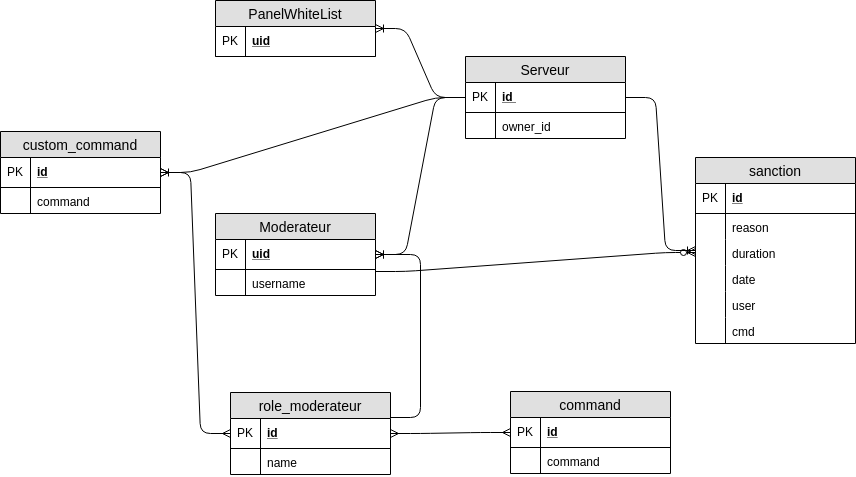

The diagram above was exported from draw.io. Its source (the exported page's mxGraphModel, read from the mxfile embedded in the PNG):
<mxGraphModel dx="3810" dy="541" grid="1" gridSize="10" guides="1" tooltips="1" connect="1" arrows="1" fold="1" page="1" pageScale="1" pageWidth="2970" pageHeight="2100" math="0" shadow="0">
  <root>
    <mxCell id="0" />
    <mxCell id="1" parent="0" />
    <mxCell id="4RDkxJgi4IZ8YciWroA--1" value="Serveur" style="swimlane;fontStyle=0;childLayout=stackLayout;horizontal=1;startSize=26;fillColor=#e0e0e0;horizontalStack=0;resizeParent=1;resizeParentMax=0;resizeLast=0;collapsible=1;marginBottom=0;swimlaneFillColor=#ffffff;align=center;fontSize=14;fontColor=#000000;strokeColor=#000000;" parent="1" vertex="1">
      <mxGeometry x="320" y="64" width="160" height="82" as="geometry" />
    </mxCell>
    <mxCell id="4RDkxJgi4IZ8YciWroA--2" value="id " style="shape=partialRectangle;top=0;left=0;right=0;bottom=1;align=left;verticalAlign=middle;fillColor=none;spacingLeft=34;spacingRight=4;overflow=hidden;rotatable=0;points=[[0,0.5],[1,0.5]];portConstraint=eastwest;dropTarget=0;fontStyle=5;fontSize=12;fontColor=#000000;strokeColor=#000000;" parent="4RDkxJgi4IZ8YciWroA--1" vertex="1">
      <mxGeometry y="26" width="160" height="30" as="geometry" />
    </mxCell>
    <mxCell id="4RDkxJgi4IZ8YciWroA--3" value="PK" style="shape=partialRectangle;top=0;left=0;bottom=0;fillColor=none;align=left;verticalAlign=middle;spacingLeft=4;spacingRight=4;overflow=hidden;rotatable=0;points=[];portConstraint=eastwest;part=1;fontSize=12;fontColor=#000000;strokeColor=#000000;" parent="4RDkxJgi4IZ8YciWroA--2" vertex="1" connectable="0">
      <mxGeometry width="30" height="30" as="geometry" />
    </mxCell>
    <mxCell id="vdlPoxpIUTdOzPaFbp7_-11" value="owner_id" style="shape=partialRectangle;top=0;left=0;right=0;bottom=0;align=left;verticalAlign=top;fillColor=none;spacingLeft=34;spacingRight=4;overflow=hidden;rotatable=0;points=[[0,0.5],[1,0.5]];portConstraint=eastwest;dropTarget=0;fontSize=12;fontColor=#000000;strokeColor=#000000;" parent="4RDkxJgi4IZ8YciWroA--1" vertex="1">
      <mxGeometry y="56" width="160" height="26" as="geometry" />
    </mxCell>
    <mxCell id="vdlPoxpIUTdOzPaFbp7_-12" value="" style="shape=partialRectangle;top=0;left=0;bottom=0;fillColor=none;align=left;verticalAlign=top;spacingLeft=4;spacingRight=4;overflow=hidden;rotatable=0;points=[];portConstraint=eastwest;part=1;fontSize=12;fontColor=#000000;strokeColor=#000000;" parent="vdlPoxpIUTdOzPaFbp7_-11" vertex="1" connectable="0">
      <mxGeometry width="30" height="26" as="geometry" />
    </mxCell>
    <mxCell id="4RDkxJgi4IZ8YciWroA--12" value="Moderateur" style="swimlane;fontStyle=0;childLayout=stackLayout;horizontal=1;startSize=26;fillColor=#e0e0e0;horizontalStack=0;resizeParent=1;resizeParentMax=0;resizeLast=0;collapsible=1;marginBottom=0;swimlaneFillColor=#ffffff;align=center;fontSize=14;strokeColor=#000000;fontColor=#000000;" parent="1" vertex="1">
      <mxGeometry x="70" y="221" width="160" height="82" as="geometry" />
    </mxCell>
    <mxCell id="4RDkxJgi4IZ8YciWroA--13" value="uid" style="shape=partialRectangle;top=0;left=0;right=0;bottom=1;align=left;verticalAlign=middle;fillColor=none;spacingLeft=34;spacingRight=4;overflow=hidden;rotatable=0;points=[[0,0.5],[1,0.5]];portConstraint=eastwest;dropTarget=0;fontStyle=5;fontSize=12;strokeColor=#000000;fontColor=#000000;" parent="4RDkxJgi4IZ8YciWroA--12" vertex="1">
      <mxGeometry y="26" width="160" height="30" as="geometry" />
    </mxCell>
    <mxCell id="4RDkxJgi4IZ8YciWroA--14" value="PK" style="shape=partialRectangle;top=0;left=0;bottom=0;fillColor=none;align=left;verticalAlign=middle;spacingLeft=4;spacingRight=4;overflow=hidden;rotatable=0;points=[];portConstraint=eastwest;part=1;fontSize=12;strokeColor=#000000;fontColor=#000000;" parent="4RDkxJgi4IZ8YciWroA--13" vertex="1" connectable="0">
      <mxGeometry width="30" height="30" as="geometry" />
    </mxCell>
    <mxCell id="4RDkxJgi4IZ8YciWroA--120" value="username" style="shape=partialRectangle;top=0;left=0;right=0;bottom=0;align=left;verticalAlign=top;fillColor=none;spacingLeft=34;spacingRight=4;overflow=hidden;rotatable=0;points=[[0,0.5],[1,0.5]];portConstraint=eastwest;dropTarget=0;fontSize=12;strokeColor=#000000;fontColor=#000000;" parent="4RDkxJgi4IZ8YciWroA--12" vertex="1">
      <mxGeometry y="56" width="160" height="26" as="geometry" />
    </mxCell>
    <mxCell id="4RDkxJgi4IZ8YciWroA--121" value="" style="shape=partialRectangle;top=0;left=0;bottom=0;fillColor=none;align=left;verticalAlign=top;spacingLeft=4;spacingRight=4;overflow=hidden;rotatable=0;points=[];portConstraint=eastwest;part=1;fontSize=12;strokeColor=#000000;fontColor=#000000;" parent="4RDkxJgi4IZ8YciWroA--120" vertex="1" connectable="0">
      <mxGeometry width="30" height="26" as="geometry" />
    </mxCell>
    <mxCell id="4RDkxJgi4IZ8YciWroA--36" value="" style="edgeStyle=entityRelationEdgeStyle;fontSize=12;html=1;endArrow=ERoneToMany;strokeColor=#000000;fontColor=#000000;" parent="1" source="4RDkxJgi4IZ8YciWroA--1" target="4RDkxJgi4IZ8YciWroA--12" edge="1">
      <mxGeometry width="100" height="100" relative="1" as="geometry">
        <mxPoint x="200" y="170" as="sourcePoint" />
        <mxPoint x="300" y="70" as="targetPoint" />
      </mxGeometry>
    </mxCell>
    <mxCell id="4RDkxJgi4IZ8YciWroA--37" value="role_moderateur" style="swimlane;fontStyle=0;childLayout=stackLayout;horizontal=1;startSize=26;fillColor=#e0e0e0;horizontalStack=0;resizeParent=1;resizeParentMax=0;resizeLast=0;collapsible=1;marginBottom=0;swimlaneFillColor=#ffffff;align=center;fontSize=14;strokeColor=#000000;fontColor=#000000;" parent="1" vertex="1">
      <mxGeometry x="85" y="400" width="160" height="82" as="geometry" />
    </mxCell>
    <mxCell id="4RDkxJgi4IZ8YciWroA--38" value="id" style="shape=partialRectangle;top=0;left=0;right=0;bottom=1;align=left;verticalAlign=middle;fillColor=none;spacingLeft=34;spacingRight=4;overflow=hidden;rotatable=0;points=[[0,0.5],[1,0.5]];portConstraint=eastwest;dropTarget=0;fontStyle=5;fontSize=12;strokeColor=#000000;fontColor=#000000;" parent="4RDkxJgi4IZ8YciWroA--37" vertex="1">
      <mxGeometry y="26" width="160" height="30" as="geometry" />
    </mxCell>
    <mxCell id="4RDkxJgi4IZ8YciWroA--39" value="PK" style="shape=partialRectangle;top=0;left=0;bottom=0;fillColor=none;align=left;verticalAlign=middle;spacingLeft=4;spacingRight=4;overflow=hidden;rotatable=0;points=[];portConstraint=eastwest;part=1;fontSize=12;strokeColor=#000000;fontColor=#000000;" parent="4RDkxJgi4IZ8YciWroA--38" vertex="1" connectable="0">
      <mxGeometry width="30" height="30" as="geometry" />
    </mxCell>
    <mxCell id="4RDkxJgi4IZ8YciWroA--40" value="name" style="shape=partialRectangle;top=0;left=0;right=0;bottom=0;align=left;verticalAlign=top;fillColor=none;spacingLeft=34;spacingRight=4;overflow=hidden;rotatable=0;points=[[0,0.5],[1,0.5]];portConstraint=eastwest;dropTarget=0;fontSize=12;strokeColor=#000000;fontColor=#000000;" parent="4RDkxJgi4IZ8YciWroA--37" vertex="1">
      <mxGeometry y="56" width="160" height="26" as="geometry" />
    </mxCell>
    <mxCell id="4RDkxJgi4IZ8YciWroA--41" value="" style="shape=partialRectangle;top=0;left=0;bottom=0;fillColor=none;align=left;verticalAlign=top;spacingLeft=4;spacingRight=4;overflow=hidden;rotatable=0;points=[];portConstraint=eastwest;part=1;fontSize=12;strokeColor=#000000;fontColor=#000000;" parent="4RDkxJgi4IZ8YciWroA--40" vertex="1" connectable="0">
      <mxGeometry width="30" height="26" as="geometry" />
    </mxCell>
    <mxCell id="4RDkxJgi4IZ8YciWroA--48" value="command" style="swimlane;fontStyle=0;childLayout=stackLayout;horizontal=1;startSize=26;fillColor=#e0e0e0;horizontalStack=0;resizeParent=1;resizeParentMax=0;resizeLast=0;collapsible=1;marginBottom=0;swimlaneFillColor=#ffffff;align=center;fontSize=14;strokeColor=#000000;fontColor=#000000;" parent="1" vertex="1">
      <mxGeometry x="365" y="399" width="160" height="82" as="geometry" />
    </mxCell>
    <mxCell id="4RDkxJgi4IZ8YciWroA--49" value="id" style="shape=partialRectangle;top=0;left=0;right=0;bottom=1;align=left;verticalAlign=middle;fillColor=none;spacingLeft=34;spacingRight=4;overflow=hidden;rotatable=0;points=[[0,0.5],[1,0.5]];portConstraint=eastwest;dropTarget=0;fontStyle=5;fontSize=12;fontColor=#000000;strokeColor=#000000;" parent="4RDkxJgi4IZ8YciWroA--48" vertex="1">
      <mxGeometry y="26" width="160" height="30" as="geometry" />
    </mxCell>
    <mxCell id="4RDkxJgi4IZ8YciWroA--50" value="PK" style="shape=partialRectangle;top=0;left=0;bottom=0;fillColor=none;align=left;verticalAlign=middle;spacingLeft=4;spacingRight=4;overflow=hidden;rotatable=0;points=[];portConstraint=eastwest;part=1;fontSize=12;fontColor=#000000;strokeColor=#000000;" parent="4RDkxJgi4IZ8YciWroA--49" vertex="1" connectable="0">
      <mxGeometry width="30" height="30" as="geometry" />
    </mxCell>
    <mxCell id="4RDkxJgi4IZ8YciWroA--88" value="command" style="shape=partialRectangle;top=0;left=0;right=0;bottom=0;align=left;verticalAlign=top;fillColor=none;spacingLeft=34;spacingRight=4;overflow=hidden;rotatable=0;points=[[0,0.5],[1,0.5]];portConstraint=eastwest;dropTarget=0;fontSize=12;fontColor=#000000;strokeColor=#000000;" parent="4RDkxJgi4IZ8YciWroA--48" vertex="1">
      <mxGeometry y="56" width="160" height="26" as="geometry" />
    </mxCell>
    <mxCell id="4RDkxJgi4IZ8YciWroA--89" value="" style="shape=partialRectangle;top=0;left=0;bottom=0;fillColor=none;align=left;verticalAlign=top;spacingLeft=4;spacingRight=4;overflow=hidden;rotatable=0;points=[];portConstraint=eastwest;part=1;fontSize=12;fontColor=#000000;strokeColor=#000000;" parent="4RDkxJgi4IZ8YciWroA--88" vertex="1" connectable="0">
      <mxGeometry width="30" height="26" as="geometry" />
    </mxCell>
    <mxCell id="4RDkxJgi4IZ8YciWroA--59" value="" style="edgeStyle=entityRelationEdgeStyle;fontSize=12;html=1;endArrow=ERoneToMany;strokeColor=#000000;fontColor=#000000;exitX=1;exitY=-0.033;exitDx=0;exitDy=0;exitPerimeter=0;" parent="1" source="4RDkxJgi4IZ8YciWroA--38" target="4RDkxJgi4IZ8YciWroA--12" edge="1">
      <mxGeometry width="100" height="100" relative="1" as="geometry">
        <mxPoint x="300" y="550" as="sourcePoint" />
        <mxPoint x="230" y="510" as="targetPoint" />
      </mxGeometry>
    </mxCell>
    <mxCell id="4RDkxJgi4IZ8YciWroA--77" value="sanction" style="swimlane;fontStyle=0;childLayout=stackLayout;horizontal=1;startSize=26;fillColor=#e0e0e0;horizontalStack=0;resizeParent=1;resizeParentMax=0;resizeLast=0;collapsible=1;marginBottom=0;swimlaneFillColor=#ffffff;align=center;fontSize=14;strokeColor=#000000;fontColor=#000000;" parent="1" vertex="1">
      <mxGeometry x="550" y="165" width="160" height="186" as="geometry" />
    </mxCell>
    <mxCell id="4RDkxJgi4IZ8YciWroA--78" value="id" style="shape=partialRectangle;top=0;left=0;right=0;bottom=1;align=left;verticalAlign=middle;fillColor=none;spacingLeft=34;spacingRight=4;overflow=hidden;rotatable=0;points=[[0,0.5],[1,0.5]];portConstraint=eastwest;dropTarget=0;fontStyle=5;fontSize=12;fontColor=#000000;strokeColor=#000000;" parent="4RDkxJgi4IZ8YciWroA--77" vertex="1">
      <mxGeometry y="26" width="160" height="30" as="geometry" />
    </mxCell>
    <mxCell id="4RDkxJgi4IZ8YciWroA--79" value="PK" style="shape=partialRectangle;top=0;left=0;bottom=0;fillColor=none;align=left;verticalAlign=middle;spacingLeft=4;spacingRight=4;overflow=hidden;rotatable=0;points=[];portConstraint=eastwest;part=1;fontSize=12;fontColor=#000000;strokeColor=#000000;" parent="4RDkxJgi4IZ8YciWroA--78" vertex="1" connectable="0">
      <mxGeometry width="30" height="30" as="geometry" />
    </mxCell>
    <mxCell id="4RDkxJgi4IZ8YciWroA--80" value="reason" style="shape=partialRectangle;top=0;left=0;right=0;bottom=0;align=left;verticalAlign=top;fillColor=none;spacingLeft=34;spacingRight=4;overflow=hidden;rotatable=0;points=[[0,0.5],[1,0.5]];portConstraint=eastwest;dropTarget=0;fontSize=12;fontColor=#000000;strokeColor=#000000;" parent="4RDkxJgi4IZ8YciWroA--77" vertex="1">
      <mxGeometry y="56" width="160" height="26" as="geometry" />
    </mxCell>
    <mxCell id="4RDkxJgi4IZ8YciWroA--81" value="" style="shape=partialRectangle;top=0;left=0;bottom=0;fillColor=none;align=left;verticalAlign=top;spacingLeft=4;spacingRight=4;overflow=hidden;rotatable=0;points=[];portConstraint=eastwest;part=1;fontSize=12;fontColor=#000000;strokeColor=#000000;" parent="4RDkxJgi4IZ8YciWroA--80" vertex="1" connectable="0">
      <mxGeometry width="30" height="26" as="geometry" />
    </mxCell>
    <mxCell id="4RDkxJgi4IZ8YciWroA--82" value="duration" style="shape=partialRectangle;top=0;left=0;right=0;bottom=0;align=left;verticalAlign=top;fillColor=none;spacingLeft=34;spacingRight=4;overflow=hidden;rotatable=0;points=[[0,0.5],[1,0.5]];portConstraint=eastwest;dropTarget=0;fontSize=12;fontColor=#000000;strokeColor=#000000;" parent="4RDkxJgi4IZ8YciWroA--77" vertex="1">
      <mxGeometry y="82" width="160" height="26" as="geometry" />
    </mxCell>
    <mxCell id="4RDkxJgi4IZ8YciWroA--83" value="" style="shape=partialRectangle;top=0;left=0;bottom=0;fillColor=none;align=left;verticalAlign=top;spacingLeft=4;spacingRight=4;overflow=hidden;rotatable=0;points=[];portConstraint=eastwest;part=1;fontSize=12;fontColor=#000000;strokeColor=#000000;" parent="4RDkxJgi4IZ8YciWroA--82" vertex="1" connectable="0">
      <mxGeometry width="30" height="26" as="geometry" />
    </mxCell>
    <mxCell id="4RDkxJgi4IZ8YciWroA--84" value="date" style="shape=partialRectangle;top=0;left=0;right=0;bottom=0;align=left;verticalAlign=top;fillColor=none;spacingLeft=34;spacingRight=4;overflow=hidden;rotatable=0;points=[[0,0.5],[1,0.5]];portConstraint=eastwest;dropTarget=0;fontSize=12;fontColor=#000000;strokeColor=#000000;" parent="4RDkxJgi4IZ8YciWroA--77" vertex="1">
      <mxGeometry y="108" width="160" height="26" as="geometry" />
    </mxCell>
    <mxCell id="4RDkxJgi4IZ8YciWroA--85" value="" style="shape=partialRectangle;top=0;left=0;bottom=0;fillColor=none;align=left;verticalAlign=top;spacingLeft=4;spacingRight=4;overflow=hidden;rotatable=0;points=[];portConstraint=eastwest;part=1;fontSize=12;fontColor=#000000;strokeColor=#000000;" parent="4RDkxJgi4IZ8YciWroA--84" vertex="1" connectable="0">
      <mxGeometry width="30" height="26" as="geometry" />
    </mxCell>
    <mxCell id="kbIWwiMRCRGlQbA__CGo-1" value="user" style="shape=partialRectangle;top=0;left=0;right=0;bottom=0;align=left;verticalAlign=top;fillColor=none;spacingLeft=34;spacingRight=4;overflow=hidden;rotatable=0;points=[[0,0.5],[1,0.5]];portConstraint=eastwest;dropTarget=0;fontSize=12;fontColor=#000000;strokeColor=#000000;" parent="4RDkxJgi4IZ8YciWroA--77" vertex="1">
      <mxGeometry y="134" width="160" height="26" as="geometry" />
    </mxCell>
    <mxCell id="kbIWwiMRCRGlQbA__CGo-2" value="" style="shape=partialRectangle;top=0;left=0;bottom=0;fillColor=none;align=left;verticalAlign=top;spacingLeft=4;spacingRight=4;overflow=hidden;rotatable=0;points=[];portConstraint=eastwest;part=1;fontSize=12;fontColor=#000000;strokeColor=#000000;" parent="kbIWwiMRCRGlQbA__CGo-1" vertex="1" connectable="0">
      <mxGeometry width="30" height="26" as="geometry" />
    </mxCell>
    <mxCell id="4RDkxJgi4IZ8YciWroA--122" value="cmd" style="shape=partialRectangle;top=0;left=0;right=0;bottom=0;align=left;verticalAlign=top;fillColor=none;spacingLeft=34;spacingRight=4;overflow=hidden;rotatable=0;points=[[0,0.5],[1,0.5]];portConstraint=eastwest;dropTarget=0;fontSize=12;fontColor=#000000;strokeColor=#000000;" parent="4RDkxJgi4IZ8YciWroA--77" vertex="1">
      <mxGeometry y="160" width="160" height="26" as="geometry" />
    </mxCell>
    <mxCell id="4RDkxJgi4IZ8YciWroA--123" value="" style="shape=partialRectangle;top=0;left=0;bottom=0;fillColor=none;align=left;verticalAlign=top;spacingLeft=4;spacingRight=4;overflow=hidden;rotatable=0;points=[];portConstraint=eastwest;part=1;fontSize=12;fontColor=#000000;strokeColor=#000000;" parent="4RDkxJgi4IZ8YciWroA--122" vertex="1" connectable="0">
      <mxGeometry width="30" height="26" as="geometry" />
    </mxCell>
    <mxCell id="4RDkxJgi4IZ8YciWroA--119" value="" style="edgeStyle=entityRelationEdgeStyle;fontSize=12;html=1;endArrow=ERzeroToMany;endFill=1;strokeColor=#000000;exitX=1;exitY=0.077;exitDx=0;exitDy=0;exitPerimeter=0;" parent="1" source="4RDkxJgi4IZ8YciWroA--120" target="4RDkxJgi4IZ8YciWroA--82" edge="1">
      <mxGeometry width="100" height="100" relative="1" as="geometry">
        <mxPoint x="180" y="640" as="sourcePoint" />
        <mxPoint x="280" y="540" as="targetPoint" />
      </mxGeometry>
    </mxCell>
    <mxCell id="w6lrxXNvY-kVR44ZBnUs-1" value="" style="edgeStyle=entityRelationEdgeStyle;fontSize=12;html=1;endArrow=ERmany;startArrow=ERmany;strokeColor=#000000;" parent="1" source="4RDkxJgi4IZ8YciWroA--48" target="4RDkxJgi4IZ8YciWroA--37" edge="1">
      <mxGeometry width="100" height="100" relative="1" as="geometry">
        <mxPoint x="140" y="740" as="sourcePoint" />
        <mxPoint x="240" y="640" as="targetPoint" />
      </mxGeometry>
    </mxCell>
    <mxCell id="c6WJDMn-LEbK3lJBffJi-1" value="" style="edgeStyle=entityRelationEdgeStyle;fontSize=12;html=1;endArrow=ERoneToMany;strokeColor=#000000;" parent="1" source="4RDkxJgi4IZ8YciWroA--1" target="4RDkxJgi4IZ8YciWroA--77" edge="1">
      <mxGeometry width="100" height="100" relative="1" as="geometry">
        <mxPoint x="450" y="41" as="sourcePoint" />
        <mxPoint x="470" y="250" as="targetPoint" />
      </mxGeometry>
    </mxCell>
    <mxCell id="WbEFxWdwElR6b2wQPzUv-1" value="custom_command" style="swimlane;fontStyle=0;childLayout=stackLayout;horizontal=1;startSize=26;fillColor=#e0e0e0;horizontalStack=0;resizeParent=1;resizeParentMax=0;resizeLast=0;collapsible=1;marginBottom=0;swimlaneFillColor=#ffffff;align=center;fontSize=14;strokeColor=#000000;fontColor=#000000;" parent="1" vertex="1">
      <mxGeometry x="-145" y="139" width="160" height="82" as="geometry" />
    </mxCell>
    <mxCell id="WbEFxWdwElR6b2wQPzUv-2" value="id" style="shape=partialRectangle;top=0;left=0;right=0;bottom=1;align=left;verticalAlign=middle;fillColor=none;spacingLeft=34;spacingRight=4;overflow=hidden;rotatable=0;points=[[0,0.5],[1,0.5]];portConstraint=eastwest;dropTarget=0;fontStyle=5;fontSize=12;fontColor=#000000;strokeColor=#000000;" parent="WbEFxWdwElR6b2wQPzUv-1" vertex="1">
      <mxGeometry y="26" width="160" height="30" as="geometry" />
    </mxCell>
    <mxCell id="WbEFxWdwElR6b2wQPzUv-3" value="PK" style="shape=partialRectangle;top=0;left=0;bottom=0;fillColor=none;align=left;verticalAlign=middle;spacingLeft=4;spacingRight=4;overflow=hidden;rotatable=0;points=[];portConstraint=eastwest;part=1;fontSize=12;fontColor=#000000;strokeColor=#000000;" parent="WbEFxWdwElR6b2wQPzUv-2" vertex="1" connectable="0">
      <mxGeometry width="30" height="30" as="geometry" />
    </mxCell>
    <mxCell id="WbEFxWdwElR6b2wQPzUv-4" value="command" style="shape=partialRectangle;top=0;left=0;right=0;bottom=0;align=left;verticalAlign=top;fillColor=none;spacingLeft=34;spacingRight=4;overflow=hidden;rotatable=0;points=[[0,0.5],[1,0.5]];portConstraint=eastwest;dropTarget=0;fontSize=12;fontColor=#000000;strokeColor=#000000;" parent="WbEFxWdwElR6b2wQPzUv-1" vertex="1">
      <mxGeometry y="56" width="160" height="26" as="geometry" />
    </mxCell>
    <mxCell id="WbEFxWdwElR6b2wQPzUv-5" value="" style="shape=partialRectangle;top=0;left=0;bottom=0;fillColor=none;align=left;verticalAlign=top;spacingLeft=4;spacingRight=4;overflow=hidden;rotatable=0;points=[];portConstraint=eastwest;part=1;fontSize=12;fontColor=#000000;strokeColor=#000000;" parent="WbEFxWdwElR6b2wQPzUv-4" vertex="1" connectable="0">
      <mxGeometry width="30" height="26" as="geometry" />
    </mxCell>
    <mxCell id="WbEFxWdwElR6b2wQPzUv-6" value="" style="edgeStyle=entityRelationEdgeStyle;fontSize=12;html=1;endArrow=ERoneToMany;strokeColor=#000000;" parent="1" source="4RDkxJgi4IZ8YciWroA--1" target="WbEFxWdwElR6b2wQPzUv-1" edge="1">
      <mxGeometry width="100" height="100" relative="1" as="geometry">
        <mxPoint x="120" y="105" as="sourcePoint" />
        <mxPoint x="-10" y="120" as="targetPoint" />
      </mxGeometry>
    </mxCell>
    <mxCell id="WbEFxWdwElR6b2wQPzUv-7" value="" style="edgeStyle=entityRelationEdgeStyle;fontSize=12;html=1;endArrow=ERmany;startArrow=ERmany;strokeColor=#000000;" parent="1" source="4RDkxJgi4IZ8YciWroA--37" target="WbEFxWdwElR6b2wQPzUv-1" edge="1">
      <mxGeometry width="100" height="100" relative="1" as="geometry">
        <mxPoint x="-130" y="450" as="sourcePoint" />
        <mxPoint x="-30" y="350" as="targetPoint" />
      </mxGeometry>
    </mxCell>
    <mxCell id="ZP4pB78DJoI9qAE1_9ML-1" value="PanelWhiteList" style="swimlane;fontStyle=0;childLayout=stackLayout;horizontal=1;startSize=26;fillColor=#e0e0e0;horizontalStack=0;resizeParent=1;resizeParentMax=0;resizeLast=0;collapsible=1;marginBottom=0;swimlaneFillColor=#ffffff;align=center;fontSize=14;fontColor=#000000;strokeColor=#000000;" vertex="1" parent="1">
      <mxGeometry x="70" y="8" width="160" height="56" as="geometry" />
    </mxCell>
    <mxCell id="ZP4pB78DJoI9qAE1_9ML-2" value="uid" style="shape=partialRectangle;top=0;left=0;right=0;bottom=1;align=left;verticalAlign=middle;fillColor=none;spacingLeft=34;spacingRight=4;overflow=hidden;rotatable=0;points=[[0,0.5],[1,0.5]];portConstraint=eastwest;dropTarget=0;fontStyle=5;fontSize=12;fontColor=#000000;strokeColor=#000000;" vertex="1" parent="ZP4pB78DJoI9qAE1_9ML-1">
      <mxGeometry y="26" width="160" height="30" as="geometry" />
    </mxCell>
    <mxCell id="ZP4pB78DJoI9qAE1_9ML-3" value="PK" style="shape=partialRectangle;top=0;left=0;bottom=0;fillColor=none;align=left;verticalAlign=middle;spacingLeft=4;spacingRight=4;overflow=hidden;rotatable=0;points=[];portConstraint=eastwest;part=1;fontSize=12;fontColor=#000000;strokeColor=#000000;" vertex="1" connectable="0" parent="ZP4pB78DJoI9qAE1_9ML-2">
      <mxGeometry width="30" height="30" as="geometry" />
    </mxCell>
    <mxCell id="ZP4pB78DJoI9qAE1_9ML-6" value="" style="edgeStyle=entityRelationEdgeStyle;fontSize=12;html=1;endArrow=ERoneToMany;strokeColor=#000000;" edge="1" parent="1" source="4RDkxJgi4IZ8YciWroA--1" target="ZP4pB78DJoI9qAE1_9ML-1">
      <mxGeometry width="100" height="100" relative="1" as="geometry">
        <mxPoint x="110" y="190" as="sourcePoint" />
        <mxPoint x="210" y="90" as="targetPoint" />
      </mxGeometry>
    </mxCell>
  </root>
</mxGraphModel>